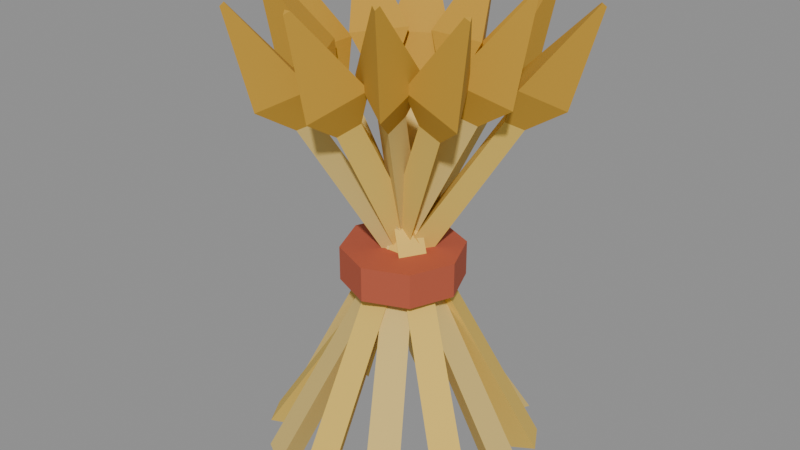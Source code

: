 # Source: wheat-crop.blend  (saved by Blender 5.2.45; exported with 4.5.12 LTS)
import bpy
from mathutils import Matrix  # noqa: F401  (used for matrix-valued properties, if any)

bpy.ops.wm.read_factory_settings(use_empty=True)
scene = bpy.context.scene
scene.name = 'Scene'

# ---- collections
col_col_lowpoly = bpy.data.collections.new('COL_LowPoly'); scene.collection.children.link(col_col_lowpoly)

# ---- images (referenced by path relative to the original .blend; pixels are not part of the script)
import os
ASSET_DIR = os.environ.get("B2B_ASSET_DIR", "")  # directory of the original .blend (textures are referenced by path, not embedded)
HERE = os.path.dirname(os.path.abspath(__file__))  # packed textures are extracted next to this script under _unpacked/

def load_image(name, relpath, width, height, colorspace="sRGB"):
    """Load a texture the original file referenced (path relative to the .blend, or extracted next to this script)."""
    p = next((c for c in (os.path.join(HERE, relpath), os.path.join(ASSET_DIR, relpath)) if relpath and os.path.exists(c)), "")
    if p:
        img = bpy.data.images.load(p, check_existing=True)
        img.name = name
    else:  # same state as the original file: an image datablock whose file is absent (Cycles renders it pink)
        img = bpy.data.images.new(name, width, height)
        img.source = "FILE"
        img.filepath = "//" + (relpath or name)
    img.colorspace_settings.name = colorspace
    return img
img_wheat_crop_basecolor = load_image('wheat-crop_BaseColor', '_unpacked/wheat-crop_BaseColor.e79397c7.png', 128, 32, 'sRGB')
img_wheat_crop_maskmap = load_image('wheat-crop_MaskMap', '_unpacked/wheat-crop_MaskMap.d4cfea52.png', 128, 32, 'Non-Color')

# ---- materials (node trees are filled in below, after node groups)
mat_m_wheat_crop = bpy.data.materials.new('M_wheat-crop')

# ---- material node trees
mat_m_wheat_crop.use_nodes = True; mat_m_wheat_crop.node_tree.nodes.clear()
_N = mat_m_wheat_crop.node_tree.nodes; _L = mat_m_wheat_crop.node_tree.links
n0 = _N.new('ShaderNodeBsdfPrincipled'); n0.name = 'Principled BSDF'; n0.location = (-200, 100)
n0.inputs[10].default_value = 0.005
n1 = _N.new('ShaderNodeOutputMaterial'); n1.name = 'Material Output'; n1.location = (200, 100)
n2 = _N.new('ShaderNodeTexImage'); n2.name = 'Image Texture'; n2.location = (0, 0)
n2.image = img_wheat_crop_basecolor
n2.interpolation = 'Closest'
n3 = _N.new('ShaderNodeTexImage'); n3.name = 'Image Texture.001'; n3.location = (0, 0)
n3.image = img_wheat_crop_maskmap
n3.interpolation = 'Closest'
n4 = _N.new('ShaderNodeSeparateColor'); n4.name = 'Separate Color'; n4.location = (0, 0)
n5 = _N.new('ShaderNodeMath'); n5.name = 'Math'; n5.location = (0, 0)
n5.operation = 'SUBTRACT'
n5.inputs[0].default_value = 1.0
_L.new(n0.outputs[0], n1.inputs[0])
_L.new(n2.outputs[0], n0.inputs[0])
_L.new(n3.outputs[0], n4.inputs[0])
_L.new(n4.outputs[0], n0.inputs[1])
_L.new(n3.outputs[1], n5.inputs[1])
_L.new(n5.outputs[0], n0.inputs[2])
n1.is_active_output = True

# ---- meshes
me_wheat_crop = bpy.data.meshes.new('wheat-crop')
me_wheat_crop.from_pydata([(0.09844, 1.202e-09, 0.0005232), (0.1191, -0.01386, 0.01281), (0.1191, 0.01386, 0.01281), (-0.1022, 1.874e-08, 0.3466), (-0.08773, -0.009699, 0.3552), (-0.08773, 0.0097, 0.3552), (-0.06527, 1.551e-08, 0.2988), (-0.06011, -0.003464, 0.3018), (-0.06011, 0.003464, 0.3018), (-0.1096, 1.939e-08, 0.3247), (-0.07249, -0.02494, 0.3468), (-0.07249, 0.02494, 0.3468), (-0.1284, 2.103e-08, 0.4067), (-0.1245, -0.002598, 0.409), (-0.1245, 0.002598, 0.409), (0.08523, 0.04794, 0.001181), (0.1105, 0.04653, 0.01248), (0.09664, 0.07053, 0.01248), (-0.07416, -0.04408, 0.3564), (-0.05648, -0.04507, 0.3643), (-0.06618, -0.02827, 0.3643), (-0.0442, -0.02679, 0.3068), (-0.03789, -0.02714, 0.3096), (-0.04135, -0.02114, 0.3096), (-0.0815, -0.04832, 0.3348), (-0.03602, -0.05086, 0.3552), (-0.06096, -0.007659, 0.3552), (-0.0944, -0.05576, 0.4176), (-0.08966, -0.05603, 0.4197), (-0.09226, -0.05153, 0.4197), (0.05037, 0.08344, 0.0003611), (0.0726, 0.09424, 0.01289), (0.0486, 0.1081, 0.01289), (-0.05198, -0.09382, 0.3441), (-0.03641, -0.08626, 0.3528), (-0.05321, -0.07656, 0.3528), (-0.03325, -0.06138, 0.2966), (-0.02769, -0.05868, 0.2998), (-0.03369, -0.05522, 0.2998), (-0.05557, -0.1, 0.3221), (-0.01554, -0.0806, 0.3446), (-0.05874, -0.05566, 0.3446), (-0.06544, -0.1171, 0.4038), (-0.06127, -0.1151, 0.4061), (-0.06577, -0.1125, 0.4061), (0.00219, 0.09609, 0.0008068), (0.01605, 0.117, 0.01267), (-0.01167, 0.117, 0.01267), (0.00219, -0.09738, 0.3509), (0.01189, -0.08277, 0.3592), (-0.00751, -0.08277, 0.3592), (0.00219, -0.06147, 0.3023), (0.005654, -0.05625, 0.3053), (-0.001275, -0.05625, 0.3053), (0.00219, -0.1053, 0.3292), (0.02713, -0.06771, 0.3505), (-0.02275, -0.06771, 0.3505), (0.00219, -0.1224, 0.4115), (0.004788, -0.1184, 0.4137), (-0.0004085, -0.1184, 0.4137), (-0.04574, 0.08301, 0.001233), (-0.04435, 0.1083, 0.01245), (-0.06835, 0.09446, 0.01245), (0.04563, -0.07524, 0.3571), (0.04661, -0.05753, 0.3649), (0.02981, -0.06723, 0.3649), (0.02843, -0.04544, 0.3074), (0.02877, -0.03912, 0.3102), (0.02277, -0.04258, 0.3102), (0.04991, -0.08265, 0.3356), (0.05241, -0.0371, 0.3558), (0.009211, -0.06204, 0.3558), (0.0572, -0.09528, 0.4184), (0.05746, -0.09054, 0.4205), (0.05296, -0.09313, 0.4205), (-0.081, 0.04803, 0.0008668), (-0.09218, 0.07049, 0.01264), (-0.106, 0.04649, 0.01264), (0.08524, -0.04795, 0.3518), (0.07741, -0.03223, 0.3601), (0.06771, -0.04903, 0.3601), (0.05433, -0.0301, 0.3031), (0.05153, -0.02449, 0.306), (0.04807, -0.03049, 0.306), (0.09216, -0.05194, 0.3301), (0.07202, -0.01152, 0.3513), (0.04708, -0.05472, 0.3513), (0.1067, -0.06031, 0.4125), (0.1046, -0.0561, 0.4147), (0.102, -0.0606, 0.4147), (-0.09376, 1.347e-17, 0.001055), (-0.1148, 0.01386, 0.01254), (-0.1148, -0.01386, 0.01254), (0.09346, 1.347e-17, 0.3546), (0.07871, 0.009699, 0.3626), (0.07871, -0.009699, 0.3626), (0.05842, 1.347e-17, 0.3053), (0.05315, 0.003464, 0.3082), (0.05315, -0.003464, 0.3082), (0.1017, 1.347e-17, 0.333), (0.0638, 0.02494, 0.3536), (0.0638, -0.02494, 0.3536), (0.1174, 1.347e-17, 0.4156), (0.1134, 0.002598, 0.4177), (0.1134, -0.002598, 0.4177), (-0.08145, -0.04829, 0.0), (-0.1058, -0.04635, 0.01307), (-0.09196, -0.07035, 0.01307), (0.1037, 0.0586, 0.3381), (0.08664, 0.05996, 0.3473), (0.09634, 0.04316, 0.3473), (0.07017, 0.03925, 0.2917), (0.06408, 0.03973, 0.295), (0.06754, 0.03373, 0.295), (0.1094, 0.0619, 0.3159), (0.06555, 0.06538, 0.3395), (0.09049, 0.02218, 0.3395), (0.1284, 0.07286, 0.3971), (0.1238, 0.07322, 0.3995), (0.1264, 0.06872, 0.3995), (-0.04593, -0.08335, 0.0005452), (-0.06825, -0.09429, 0.0128), (-0.04425, -0.1081, 0.0128), (0.05409, 0.0899, 0.347), (0.03847, 0.08224, 0.3555), (0.05527, 0.07254, 0.3555), (0.03569, 0.05802, 0.299), (0.03011, 0.05528, 0.3021), (0.03611, 0.05182, 0.3021), (0.05783, 0.09638, 0.3251), (0.01766, 0.07668, 0.3471), (0.06086, 0.05174, 0.3471), (0.06716, 0.1125, 0.407), (0.06297, 0.1105, 0.4093), (0.06747, 0.1079, 0.4093), (0.00219, -0.09602, 0.0009265), (-0.01167, -0.117, 0.01261), (0.01605, -0.117, 0.01261), (0.00219, 0.09443, 0.3527), (-0.00751, 0.07975, 0.3609), (0.01189, 0.07975, 0.3609), (0.00219, 0.05894, 0.3038), (-0.001274, 0.0537, 0.3067), (0.005654, 0.0537, 0.3067), (0.00219, 0.1025, 0.331), (-0.02275, 0.06477, 0.3521), (0.02713, 0.06477, 0.3521), (0.00219, 0.1189, 0.4135), (-0.0004084, 0.115, 0.4157), (0.004788, 0.115, 0.4157), (0.05026, -0.08326, 0.0007236), (0.04866, -0.1082, 0.01271), (0.07266, -0.09434, 0.01271), (-0.04752, 0.0861, 0.3497), (-0.04864, 0.06865, 0.3581), (-0.03184, 0.07835, 0.3581), (-0.02942, 0.05476, 0.3013), (-0.02982, 0.04852, 0.3043), (-0.02382, 0.05199, 0.3043), (-0.0514, 0.09282, 0.3279), (-0.05429, 0.04794, 0.3495), (-0.01109, 0.07288, 0.3495), (-0.0602, 0.1081, 0.4101), (-0.0605, 0.1034, 0.4124), (-0.056, 0.106, 0.4124), (0.08516, -0.0479, 0.001327), (0.09667, -0.07055, 0.01241), (0.1105, -0.04655, 0.01241), (-0.07105, 0.04229, 0.3584), (-0.063, 0.02644, 0.3661), (-0.0533, 0.04324, 0.3661), (-0.04154, 0.02525, 0.3085), (-0.03866, 0.01958, 0.3112), (-0.0352, 0.02558, 0.3112), (-0.07858, 0.04663, 0.3369), (-0.05786, 0.00587, 0.3569), (-0.03292, 0.04907, 0.3569), (-0.09074, 0.05365, 0.4198), (-0.08858, 0.04941, 0.4219), (-0.08598, 0.05391, 0.4219), (0.05419, 0.0, 0.1637), (0.03896, 0.03677, 0.1637), (0.00219, 0.052, 0.1637), (-0.03458, 0.03677, 0.1637), (-0.04981, 6.368e-18, 0.1637), (-0.03458, -0.03677, 0.1637), (0.00219, -0.052, 0.1637), (0.03896, -0.03677, 0.1637), (0.05419, 0.0, 0.1937), (0.03896, 0.03677, 0.1937), (0.00219, 0.052, 0.1937), (-0.03458, 0.03677, 0.1937), (-0.04981, 6.368e-18, 0.1937), (-0.03458, -0.03677, 0.1937), (0.00219, -0.052, 0.1937), (0.03896, -0.03677, 0.1937)], [], [(0, 1, 4, 3), (1, 2, 5, 4), (2, 0, 3, 5), (2, 1, 0), (3, 4, 5), (6, 7, 10, 9), (7, 8, 11, 10), (8, 6, 9, 11), (9, 10, 13, 12), (10, 11, 14, 13), (11, 9, 12, 14), (8, 7, 6), (12, 13, 14), (15, 16, 19, 18), (16, 17, 20, 19), (17, 15, 18, 20), (17, 16, 15), (18, 19, 20), (21, 22, 25, 24), (22, 23, 26, 25), (23, 21, 24, 26), (24, 25, 28, 27), (25, 26, 29, 28), (26, 24, 27, 29), (23, 22, 21), (27, 28, 29), (30, 31, 34, 33), (31, 32, 35, 34), (32, 30, 33, 35), (32, 31, 30), (33, 34, 35), (36, 37, 40, 39), (37, 38, 41, 40), (38, 36, 39, 41), (39, 40, 43, 42), (40, 41, 44, 43), (41, 39, 42, 44), (38, 37, 36), (42, 43, 44), (45, 46, 49, 48), (46, 47, 50, 49), (47, 45, 48, 50), (47, 46, 45), (48, 49, 50), (51, 52, 55, 54), (52, 53, 56, 55), (53, 51, 54, 56), (54, 55, 58, 57), (55, 56, 59, 58), (56, 54, 57, 59), (53, 52, 51), (57, 58, 59), (60, 61, 64, 63), (61, 62, 65, 64), (62, 60, 63, 65), (62, 61, 60), (63, 64, 65), (66, 67, 70, 69), (67, 68, 71, 70), (68, 66, 69, 71), (69, 70, 73, 72), (70, 71, 74, 73), (71, 69, 72, 74), (68, 67, 66), (72, 73, 74), (75, 76, 79, 78), (76, 77, 80, 79), (77, 75, 78, 80), (77, 76, 75), (78, 79, 80), (81, 82, 85, 84), (82, 83, 86, 85), (83, 81, 84, 86), (84, 85, 88, 87), (85, 86, 89, 88), (86, 84, 87, 89), (83, 82, 81), (87, 88, 89), (90, 91, 94, 93), (91, 92, 95, 94), (92, 90, 93, 95), (92, 91, 90), (93, 94, 95), (96, 97, 100, 99), (97, 98, 101, 100), (98, 96, 99, 101), (99, 100, 103, 102), (100, 101, 104, 103), (101, 99, 102, 104), (98, 97, 96), (102, 103, 104), (105, 106, 109, 108), (106, 107, 110, 109), (107, 105, 108, 110), (107, 106, 105), (108, 109, 110), (111, 112, 115, 114), (112, 113, 116, 115), (113, 111, 114, 116), (114, 115, 118, 117), (115, 116, 119, 118), (116, 114, 117, 119), (113, 112, 111), (117, 118, 119), (120, 121, 124, 123), (121, 122, 125, 124), (122, 120, 123, 125), (122, 121, 120), (123, 124, 125), (126, 127, 130, 129), (127, 128, 131, 130), (128, 126, 129, 131), (129, 130, 133, 132), (130, 131, 134, 133), (131, 129, 132, 134), (128, 127, 126), (132, 133, 134), (135, 136, 139, 138), (136, 137, 140, 139), (137, 135, 138, 140), (137, 136, 135), (138, 139, 140), (141, 142, 145, 144), (142, 143, 146, 145), (143, 141, 144, 146), (144, 145, 148, 147), (145, 146, 149, 148), (146, 144, 147, 149), (143, 142, 141), (147, 148, 149), (150, 151, 154, 153), (151, 152, 155, 154), (152, 150, 153, 155), (152, 151, 150), (153, 154, 155), (156, 157, 160, 159), (157, 158, 161, 160), (158, 156, 159, 161), (159, 160, 163, 162), (160, 161, 164, 163), (161, 159, 162, 164), (158, 157, 156), (162, 163, 164), (165, 166, 169, 168), (166, 167, 170, 169), (167, 165, 168, 170), (167, 166, 165), (168, 169, 170), (171, 172, 175, 174), (172, 173, 176, 175), (173, 171, 174, 176), (174, 175, 178, 177), (175, 176, 179, 178), (176, 174, 177, 179), (173, 172, 171), (177, 178, 179), (180, 181, 189, 188), (181, 182, 190, 189), (182, 183, 191, 190), (183, 184, 192, 191), (184, 185, 193, 192), (185, 186, 194, 193), (186, 187, 195, 194), (187, 180, 188, 195), (187, 186, 185, 184, 183, 182, 181, 180), (188, 189, 190, 191, 192, 193, 194, 195)])
_uv = me_wheat_crop.uv_layers.new(name='UVMap')
_uv.uv.foreach_set('vector', [0.9375, 0.75, 0.9375, 0.75, 0.9375, 0.75, 0.9375, 0.75, 0.9375, 0.75, 0.9375, 0.75, 0.9375, 0.75, 0.9375, 0.75, 0.9375, 0.75, 0.9375, 0.75, 0.9375, 0.75, 0.9375, 0.75, 0.9375, 0.75, 0.9375, 0.75, 0.9375, 0.75, 0.9375, 0.75, 0.9375, 0.75, 0.9375, 0.75, 0.8125, 0.75, 0.8125, 0.75, 0.8125, 0.75, 0.8125, 0.75, 0.8125, 0.75, 0.8125, 0.75, 0.8125, 0.75, 0.8125, 0.75, 0.8125, 0.75, 0.8125, 0.75, 0.8125, 0.75, 0.8125, 0.75, 0.8125, 0.75, 0.8125, 0.75, 0.8125, 0.75, 0.8125, 0.75, 0.8125, 0.75, 0.8125, 0.75, 0.8125, 0.75, 0.8125, 0.75, 0.8125, 0.75, 0.8125, 0.75, 0.8125, 0.75, 0.8125, 0.75, 0.8125, 0.75, 0.8125, 0.75, 0.8125, 0.75, 0.8125, 0.75, 0.8125, 0.75, 0.8125, 0.75, 0.6875, 0.75, 0.6875, 0.75, 0.6875, 0.75, 0.6875, 0.75, 0.6875, 0.75, 0.6875, 0.75, 0.6875, 0.75, 0.6875, 0.75, 0.6875, 0.75, 0.6875, 0.75, 0.6875, 0.75, 0.6875, 0.75, 0.6875, 0.75, 0.6875, 0.75, 0.6875, 0.75, 0.6875, 0.75, 0.6875, 0.75, 0.6875, 0.75, 0.8125, 0.75, 0.8125, 0.75, 0.8125, 0.75, 0.8125, 0.75, 0.8125, 0.75, 0.8125, 0.75, 0.8125, 0.75, 0.8125, 0.75, 0.8125, 0.75, 0.8125, 0.75, 0.8125, 0.75, 0.8125, 0.75, 0.8125, 0.75, 0.8125, 0.75, 0.8125, 0.75, 0.8125, 0.75, 0.8125, 0.75, 0.8125, 0.75, 0.8125, 0.75, 0.8125, 0.75, 0.8125, 0.75, 0.8125, 0.75, 0.8125, 0.75, 0.8125, 0.75, 0.8125, 0.75, 0.8125, 0.75, 0.8125, 0.75, 0.8125, 0.75, 0.8125, 0.75, 0.8125, 0.75, 0.9375, 0.75, 0.9375, 0.75, 0.9375, 0.75, 0.9375, 0.75, 0.9375, 0.75, 0.9375, 0.75, 0.9375, 0.75, 0.9375, 0.75, 0.9375, 0.75, 0.9375, 0.75, 0.9375, 0.75, 0.9375, 0.75, 0.9375, 0.75, 0.9375, 0.75, 0.9375, 0.75, 0.9375, 0.75, 0.9375, 0.75, 0.9375, 0.75, 0.8125, 0.75, 0.8125, 0.75, 0.8125, 0.75, 0.8125, 0.75, 0.8125, 0.75, 0.8125, 0.75, 0.8125, 0.75, 0.8125, 0.75, 0.8125, 0.75, 0.8125, 0.75, 0.8125, 0.75, 0.8125, 0.75, 0.8125, 0.75, 0.8125, 0.75, 0.8125, 0.75, 0.8125, 0.75, 0.8125, 0.75, 0.8125, 0.75, 0.8125, 0.75, 0.8125, 0.75, 0.8125, 0.75, 0.8125, 0.75, 0.8125, 0.75, 0.8125, 0.75, 0.8125, 0.75, 0.8125, 0.75, 0.8125, 0.75, 0.8125, 0.75, 0.8125, 0.75, 0.8125, 0.75, 0.6875, 0.75, 0.6875, 0.75, 0.6875, 0.75, 0.6875, 0.75, 0.6875, 0.75, 0.6875, 0.75, 0.6875, 0.75, 0.6875, 0.75, 0.6875, 0.75, 0.6875, 0.75, 0.6875, 0.75, 0.6875, 0.75, 0.6875, 0.75, 0.6875, 0.75, 0.6875, 0.75, 0.6875, 0.75, 0.6875, 0.75, 0.6875, 0.75, 0.8125, 0.75, 0.8125, 0.75, 0.8125, 0.75, 0.8125, 0.75, 0.8125, 0.75, 0.8125, 0.75, 0.8125, 0.75, 0.8125, 0.75, 0.8125, 0.75, 0.8125, 0.75, 0.8125, 0.75, 0.8125, 0.75, 0.8125, 0.75, 0.8125, 0.75, 0.8125, 0.75, 0.8125, 0.75, 0.8125, 0.75, 0.8125, 0.75, 0.8125, 0.75, 0.8125, 0.75, 0.8125, 0.75, 0.8125, 0.75, 0.8125, 0.75, 0.8125, 0.75, 0.8125, 0.75, 0.8125, 0.75, 0.8125, 0.75, 0.8125, 0.75, 0.8125, 0.75, 0.8125, 0.75, 0.9375, 0.75, 0.9375, 0.75, 0.9375, 0.75, 0.9375, 0.75, 0.9375, 0.75, 0.9375, 0.75, 0.9375, 0.75, 0.9375, 0.75, 0.9375, 0.75, 0.9375, 0.75, 0.9375, 0.75, 0.9375, 0.75, 0.9375, 0.75, 0.9375, 0.75, 0.9375, 0.75, 0.9375, 0.75, 0.9375, 0.75, 0.9375, 0.75, 0.8125, 0.75, 0.8125, 0.75, 0.8125, 0.75, 0.8125, 0.75, 0.8125, 0.75, 0.8125, 0.75, 0.8125, 0.75, 0.8125, 0.75, 0.8125, 0.75, 0.8125, 0.75, 0.8125, 0.75, 0.8125, 0.75, 0.8125, 0.75, 0.8125, 0.75, 0.8125, 0.75, 0.8125, 0.75, 0.8125, 0.75, 0.8125, 0.75, 0.8125, 0.75, 0.8125, 0.75, 0.8125, 0.75, 0.8125, 0.75, 0.8125, 0.75, 0.8125, 0.75, 0.8125, 0.75, 0.8125, 0.75, 0.8125, 0.75, 0.8125, 0.75, 0.8125, 0.75, 0.8125, 0.75, 0.6875, 0.75, 0.6875, 0.75, 0.6875, 0.75, 0.6875, 0.75, 0.6875, 0.75, 0.6875, 0.75, 0.6875, 0.75, 0.6875, 0.75, 0.6875, 0.75, 0.6875, 0.75, 0.6875, 0.75, 0.6875, 0.75, 0.6875, 0.75, 0.6875, 0.75, 0.6875, 0.75, 0.6875, 0.75, 0.6875, 0.75, 0.6875, 0.75, 0.8125, 0.75, 0.8125, 0.75, 0.8125, 0.75, 0.8125, 0.75, 0.8125, 0.75, 0.8125, 0.75, 0.8125, 0.75, 0.8125, 0.75, 0.8125, 0.75, 0.8125, 0.75, 0.8125, 0.75, 0.8125, 0.75, 0.8125, 0.75, 0.8125, 0.75, 0.8125, 0.75, 0.8125, 0.75, 0.8125, 0.75, 0.8125, 0.75, 0.8125, 0.75, 0.8125, 0.75, 0.8125, 0.75, 0.8125, 0.75, 0.8125, 0.75, 0.8125, 0.75, 0.8125, 0.75, 0.8125, 0.75, 0.8125, 0.75, 0.8125, 0.75, 0.8125, 0.75, 0.8125, 0.75, 0.9375, 0.75, 0.9375, 0.75, 0.9375, 0.75, 0.9375, 0.75, 0.9375, 0.75, 0.9375, 0.75, 0.9375, 0.75, 0.9375, 0.75, 0.9375, 0.75, 0.9375, 0.75, 0.9375, 0.75, 0.9375, 0.75, 0.9375, 0.75, 0.9375, 0.75, 0.9375, 0.75, 0.9375, 0.75, 0.9375, 0.75, 0.9375, 0.75, 0.8125, 0.75, 0.8125, 0.75, 0.8125, 0.75, 0.8125, 0.75, 0.8125, 0.75, 0.8125, 0.75, 0.8125, 0.75, 0.8125, 0.75, 0.8125, 0.75, 0.8125, 0.75, 0.8125, 0.75, 0.8125, 0.75, 0.8125, 0.75, 0.8125, 0.75, 0.8125, 0.75, 0.8125, 0.75, 0.8125, 0.75, 0.8125, 0.75, 0.8125, 0.75, 0.8125, 0.75, 0.8125, 0.75, 0.8125, 0.75, 0.8125, 0.75, 0.8125, 0.75, 0.8125, 0.75, 0.8125, 0.75, 0.8125, 0.75, 0.8125, 0.75, 0.8125, 0.75, 0.8125, 0.75, 0.6875, 0.75, 0.6875, 0.75, 0.6875, 0.75, 0.6875, 0.75, 0.6875, 0.75, 0.6875, 0.75, 0.6875, 0.75, 0.6875, 0.75, 0.6875, 0.75, 0.6875, 0.75, 0.6875, 0.75, 0.6875, 0.75, 0.6875, 0.75, 0.6875, 0.75, 0.6875, 0.75, 0.6875, 0.75, 0.6875, 0.75, 0.6875, 0.75, 0.8125, 0.75, 0.8125, 0.75, 0.8125, 0.75, 0.8125, 0.75, 0.8125, 0.75, 0.8125, 0.75, 0.8125, 0.75, 0.8125, 0.75, 0.8125, 0.75, 0.8125, 0.75, 0.8125, 0.75, 0.8125, 0.75, 0.8125, 0.75, 0.8125, 0.75, 0.8125, 0.75, 0.8125, 0.75, 0.8125, 0.75, 0.8125, 0.75, 0.8125, 0.75, 0.8125, 0.75, 0.8125, 0.75, 0.8125, 0.75, 0.8125, 0.75, 0.8125, 0.75, 0.8125, 0.75, 0.8125, 0.75, 0.8125, 0.75, 0.8125, 0.75, 0.8125, 0.75, 0.8125, 0.75, 0.9375, 0.75, 0.9375, 0.75, 0.9375, 0.75, 0.9375, 0.75, 0.9375, 0.75, 0.9375, 0.75, 0.9375, 0.75, 0.9375, 0.75, 0.9375, 0.75, 0.9375, 0.75, 0.9375, 0.75, 0.9375, 0.75, 0.9375, 0.75, 0.9375, 0.75, 0.9375, 0.75, 0.9375, 0.75, 0.9375, 0.75, 0.9375, 0.75, 0.8125, 0.75, 0.8125, 0.75, 0.8125, 0.75, 0.8125, 0.75, 0.8125, 0.75, 0.8125, 0.75, 0.8125, 0.75, 0.8125, 0.75, 0.8125, 0.75, 0.8125, 0.75, 0.8125, 0.75, 0.8125, 0.75, 0.8125, 0.75, 0.8125, 0.75, 0.8125, 0.75, 0.8125, 0.75, 0.8125, 0.75, 0.8125, 0.75, 0.8125, 0.75, 0.8125, 0.75, 0.8125, 0.75, 0.8125, 0.75, 0.8125, 0.75, 0.8125, 0.75, 0.8125, 0.75, 0.8125, 0.75, 0.8125, 0.75, 0.8125, 0.75, 0.8125, 0.75, 0.8125, 0.75, 0.6875, 0.75, 0.6875, 0.75, 0.6875, 0.75, 0.6875, 0.75, 0.6875, 0.75, 0.6875, 0.75, 0.6875, 0.75, 0.6875, 0.75, 0.6875, 0.75, 0.6875, 0.75, 0.6875, 0.75, 0.6875, 0.75, 0.6875, 0.75, 0.6875, 0.75, 0.6875, 0.75, 0.6875, 0.75, 0.6875, 0.75, 0.6875, 0.75, 0.8125, 0.75, 0.8125, 0.75, 0.8125, 0.75, 0.8125, 0.75, 0.8125, 0.75, 0.8125, 0.75, 0.8125, 0.75, 0.8125, 0.75, 0.8125, 0.75, 0.8125, 0.75, 0.8125, 0.75, 0.8125, 0.75, 0.8125, 0.75, 0.8125, 0.75, 0.8125, 0.75, 0.8125, 0.75, 0.8125, 0.75, 0.8125, 0.75, 0.8125, 0.75, 0.8125, 0.75, 0.8125, 0.75, 0.8125, 0.75, 0.8125, 0.75, 0.8125, 0.75, 0.8125, 0.75, 0.8125, 0.75, 0.8125, 0.75, 0.8125, 0.75, 0.8125, 0.75, 0.8125, 0.75, 0.9375, 0.75, 0.9375, 0.75, 0.9375, 0.75, 0.9375, 0.75, 0.9375, 0.75, 0.9375, 0.75, 0.9375, 0.75, 0.9375, 0.75, 0.9375, 0.75, 0.9375, 0.75, 0.9375, 0.75, 0.9375, 0.75, 0.9375, 0.75, 0.9375, 0.75, 0.9375, 0.75, 0.9375, 0.75, 0.9375, 0.75, 0.9375, 0.75, 0.8125, 0.75, 0.8125, 0.75, 0.8125, 0.75, 0.8125, 0.75, 0.8125, 0.75, 0.8125, 0.75, 0.8125, 0.75, 0.8125, 0.75, 0.8125, 0.75, 0.8125, 0.75, 0.8125, 0.75, 0.8125, 0.75, 0.8125, 0.75, 0.8125, 0.75, 0.8125, 0.75, 0.8125, 0.75, 0.8125, 0.75, 0.8125, 0.75, 0.8125, 0.75, 0.8125, 0.75, 0.8125, 0.75, 0.8125, 0.75, 0.8125, 0.75, 0.8125, 0.75, 0.8125, 0.75, 0.8125, 0.75, 0.8125, 0.75, 0.8125, 0.75, 0.8125, 0.75, 0.8125, 0.75, 0.6875, 0.75, 0.6875, 0.75, 0.6875, 0.75, 0.6875, 0.75, 0.6875, 0.75, 0.6875, 0.75, 0.6875, 0.75, 0.6875, 0.75, 0.6875, 0.75, 0.6875, 0.75, 0.6875, 0.75, 0.6875, 0.75, 0.6875, 0.75, 0.6875, 0.75, 0.6875, 0.75, 0.6875, 0.75, 0.6875, 0.75, 0.6875, 0.75, 0.8125, 0.75, 0.8125, 0.75, 0.8125, 0.75, 0.8125, 0.75, 0.8125, 0.75, 0.8125, 0.75, 0.8125, 0.75, 0.8125, 0.75, 0.8125, 0.75, 0.8125, 0.75, 0.8125, 0.75, 0.8125, 0.75, 0.8125, 0.75, 0.8125, 0.75, 0.8125, 0.75, 0.8125, 0.75, 0.8125, 0.75, 0.8125, 0.75, 0.8125, 0.75, 0.8125, 0.75, 0.8125, 0.75, 0.8125, 0.75, 0.8125, 0.75, 0.8125, 0.75, 0.8125, 0.75, 0.8125, 0.75, 0.8125, 0.75, 0.8125, 0.75, 0.8125, 0.75, 0.8125, 0.75, 0.0625, 0.25, 0.0625, 0.25, 0.0625, 0.25, 0.0625, 0.25, 0.0625, 0.25, 0.0625, 0.25, 0.0625, 0.25, 0.0625, 0.25, 0.0625, 0.25, 0.0625, 0.25, 0.0625, 0.25, 0.0625, 0.25, 0.0625, 0.25, 0.0625, 0.25, 0.0625, 0.25, 0.0625, 0.25, 0.0625, 0.25, 0.0625, 0.25, 0.0625, 0.25, 0.0625, 0.25, 0.0625, 0.25, 0.0625, 0.25, 0.0625, 0.25, 0.0625, 0.25, 0.0625, 0.25, 0.0625, 0.25, 0.0625, 0.25, 0.0625, 0.25, 0.0625, 0.25, 0.0625, 0.25, 0.0625, 0.25, 0.0625, 0.25, 0.0625, 0.25, 0.0625, 0.25, 0.0625, 0.25, 0.0625, 0.25, 0.0625, 0.25, 0.0625, 0.25, 0.0625, 0.25, 0.0625, 0.25, 0.0625, 0.25, 0.0625, 0.25, 0.0625, 0.25, 0.0625, 0.25, 0.0625, 0.25, 0.0625, 0.25, 0.0625, 0.25, 0.0625, 0.25])
me_wheat_crop.materials.append(mat_m_wheat_crop)
me_wheat_crop.update()

# ---- objects
ob_wheat_crop = bpy.data.objects.new('wheat-crop', me_wheat_crop)

# ---- transforms, parenting, visibility, modifiers, constraints
ob_wheat_crop.location = (0.0, 0.0, 0.0)

# ---- collection membership
col_col_lowpoly.objects.link(ob_wheat_crop)

# ---- scene / render settings (as saved in the file)
scene.frame_start = 1; scene.frame_end = 250; scene.frame_set(1)
scene.render.engine = 'BLENDER_EEVEE_NEXT'
scene.render.bake_bias = 0.0
scene.render.bake_samples = 0
scene.render.compositor_device = 'GPU'
scene.eevee.use_volume_custom_range = False
scene.eevee.fast_gi_thickness_near = 0.1
scene.eevee.fast_gi_thickness_far = 0.0
scene.eevee.ray_tracing_options.screen_trace_thickness = 0.1
bpy.context.view_layer.update()

# ---- added for rendering (the .blend has no active camera and no usable light): camera, sun + grey world if the file has none
cam_auto = bpy.data.cameras.new('AutoCamera')
cam_auto.lens = 50.0
cam_auto.sensor_width = 36.0
cam_auto.clip_end = 1000.0
ob_auto_camera = bpy.data.objects.new('AutoCamera', cam_auto)
scene.collection.objects.link(ob_auto_camera)
ob_auto_camera.location = (0.50857, -0.612016, 0.617807)
ob_auto_camera.rotation_euler = (1.09748, -7.21219e-08, 0.694738)
scene.camera = ob_auto_camera
light_auto_sun = bpy.data.lights.new('AutoSun', 'SUN')
light_auto_sun.energy = 3.0
light_auto_sun.angle = 0.0523599
ob_auto_sun = bpy.data.objects.new('AutoSun', light_auto_sun)
scene.collection.objects.link(ob_auto_sun)
ob_auto_sun.rotation_euler = (0.872665, 0.174533, 0.523599)
if scene.world is None:
    world_auto = bpy.data.worlds.new('AutoWorld')
    world_auto.color = (0.3, 0.3, 0.3)
    scene.world = world_auto
bpy.context.view_layer.update()
